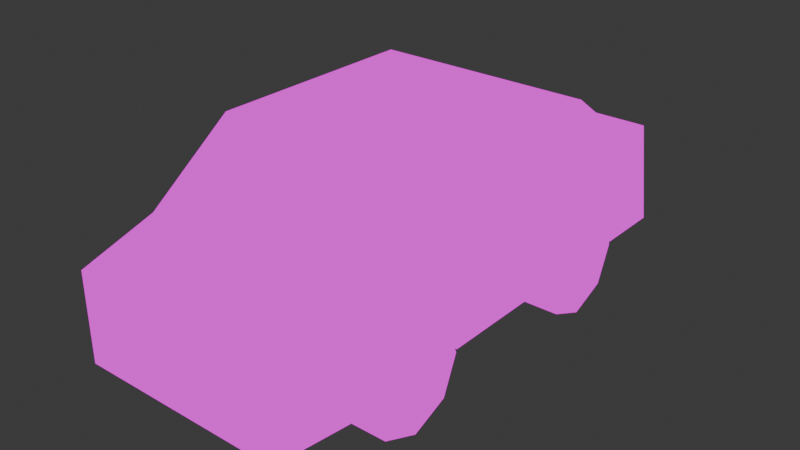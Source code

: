 # Source: github.blend  (saved by Blender 4.2.66; exported with 4.5.12 LTS)
import bpy
from mathutils import Matrix  # noqa: F401  (used for matrix-valued properties, if any)

bpy.ops.wm.read_factory_settings(use_empty=True)
scene = bpy.context.scene
scene.name = 'Scene'

# ---- collections
col_collection = bpy.data.collections.new('Collection'); scene.collection.children.link(col_collection)

# ---- images (referenced by path relative to the original .blend; pixels are not part of the script)
import os
ASSET_DIR = os.environ.get("B2B_ASSET_DIR", "")  # directory of the original .blend (textures are referenced by path, not embedded)
HERE = os.path.dirname(os.path.abspath(__file__))  # packed textures are extracted next to this script under _unpacked/

def load_image(name, relpath, width, height, colorspace="sRGB"):
    """Load a texture the original file referenced (path relative to the .blend, or extracted next to this script)."""
    p = next((c for c in (os.path.join(HERE, relpath), os.path.join(ASSET_DIR, relpath)) if relpath and os.path.exists(c)), "")
    if p:
        img = bpy.data.images.load(p, check_existing=True)
        img.name = name
    else:  # same state as the original file: an image datablock whose file is absent (Cycles renders it pink)
        img = bpy.data.images.new(name, width, height)
        img.source = "FILE"
        img.filepath = "//" + (relpath or name)
    img.colorspace_settings.name = colorspace
    return img
img_anotherpalette_png_001 = load_image('anotherPalette.png.001', 'anotherPalette.png', 1024, 1024, 'sRGB')

# ---- materials (node trees are filled in below, after node groups)
mat_material_001 = bpy.data.materials.new('Material.001')

# ---- material node trees
mat_material_001.use_nodes = True; mat_material_001.node_tree.nodes.clear()
_N = mat_material_001.node_tree.nodes; _L = mat_material_001.node_tree.links
n0 = _N.new('ShaderNodeOutputMaterial'); n0.name = 'Material Output'; n0.location = (300, 300)
n1 = _N.new('ShaderNodeTexImage'); n1.name = 'Image Texture'; n1.location = (-110, 246)
n1.image = img_anotherpalette_png_001
n2 = _N.new('ShaderNodeMapping'); n2.name = 'Mapping'; n2.location = (-290, 206)
n3 = _N.new('ShaderNodeTexCoord'); n3.name = 'Texture Coordinate'; n3.location = (-470, 206)
_L.new(n1.outputs[0], n0.inputs[0])
_L.new(n2.outputs[0], n1.inputs[0])
_L.new(n3.outputs[2], n2.inputs[0])
n0.is_active_output = True

# ---- world
world_world = bpy.data.worlds.new('World'); scene.world = world_world
world_world.use_nodes = True; world_world.node_tree.nodes.clear()
_N = world_world.node_tree.nodes; _L = world_world.node_tree.links
n0 = _N.new('ShaderNodeOutputWorld'); n0.name = 'World Output'; n0.location = (300, 300)
n1 = _N.new('ShaderNodeBackground'); n1.name = 'Background'; n1.location = (10, 300)
n1.inputs[0].default_value = (0.05088, 0.05088, 0.05088, 1.0)
_L.new(n1.outputs[0], n0.inputs[0])
n0.is_active_output = True
world_world.color = (0.05088, 0.05088, 0.05088)
world_world.sun_shadow_jitter_overblur = 0.0

# ---- meshes
me_cube_001 = bpy.data.meshes.new('Cube.001')
me_cube_001.from_pydata([(-1.0, -1.0, 1.0), (-1.0, 1.0, 1.0), (1.0, -1.0, 1.0), (1.0, 1.0, 1.0), (-1.0, -1.793, 0.0), (-0.8699, -1.688, 1.077), (-0.8699, 1.688, 1.077), (-1.0, 1.793, 0.0), (1.0, 1.793, 0.0), (0.8699, 1.688, 1.077), (0.8699, -1.688, 1.077), (1.0, -1.793, 0.0), (-0.9386, -2.513, 0.0307), (-0.9386, -2.513, 0.8326), (-0.8867, 2.369, 0.9036), (-1.0, 2.344, 0.0), (1.0, 2.344, 0.0), (0.8867, 2.369, 0.9036), (0.9386, -2.513, 0.8326), (0.9386, -2.513, 0.0307), (-0.8699, -1.105, 1.503), (-0.8699, 1.105, 1.503), (0.8699, 1.105, 1.503), (0.8699, -1.105, 1.503), (-1.0, 1.793, 1.0), (1.0, 1.793, 1.0), (1.0, -1.793, 1.0), (-1.0, -1.793, 1.0), (-1.0, 1.0, 1.58), (1.0, 1.0, 1.58), (1.0, -1.0, 1.58), (-1.0, -1.0, 1.58), (-1.0, -0.7432, 0.373), (-1.0, -1.0, 0.4794), (-1.0, -0.5887, 0.0), (-1.0, 0.6457, 0.0), (-1.0, 0.8002, 0.373), (-1.0, 1.0, 0.4558), (-1.0, 1.173, 0.5275), (-1.0, 1.701, 0.0), (-1.0, 1.546, 0.373), (1.0, 1.0, 0.4558), (1.0, 0.8002, 0.373), (1.0, -0.7432, 0.373), (1.0, -1.0, 0.4794), (1.0, 0.6457, 0.0), (1.0, -0.5887, 0.0), (-1.0, -1.489, 0.373), (-1.0, -1.644, 0.0), (-1.0, -1.116, 0.5275), (1.0, -1.644, 0.0), (1.0, 1.173, 0.5275), (1.0, 1.701, 0.0), (1.0, 1.546, 0.373), (1.0, -1.116, 0.5275), (1.0, -1.489, 0.373), (-1.021, -0.6245, -7.705e-08), (1.021, -0.6245, 7.705e-08), (-1.021, -0.7685, -0.3477), (1.021, -0.7685, -0.3477), (-1.021, -1.116, -0.4917), (1.021, -1.116, -0.4917), (-1.021, -1.464, -0.3477), (1.021, -1.464, -0.3477), (-1.021, -1.608, -7.705e-08), (1.021, -1.608, 7.705e-08), (-1.021, -1.464, 0.3477), (1.021, -1.464, 0.3477), (-1.021, -1.116, 0.4917), (1.021, -1.116, 0.4917), (-1.021, -0.7685, 0.3477), (1.021, -0.7685, 0.3477), (-1.021, 1.666, -7.705e-08), (1.021, 1.666, 7.705e-08), (-1.021, 1.522, -0.3477), (1.021, 1.522, -0.3477), (-1.021, 1.174, -0.4917), (1.021, 1.174, -0.4917), (-1.021, 0.8264, -0.3477), (1.021, 0.8264, -0.3477), (-1.021, 0.6824, -7.705e-08), (1.021, 0.6824, 7.705e-08), (-1.021, 0.8264, 0.3477), (1.021, 0.8264, 0.3477), (-1.021, 1.174, 0.4917), (1.021, 1.174, 0.4917), (-1.021, 1.522, 0.3477), (1.021, 1.522, 0.3477)], [], [(0, 1, 37, 36, 35, 34, 32, 33), (1, 24, 7, 39, 40, 38, 37), (41, 3, 2, 44, 43, 46, 45, 42), (0, 27, 31), (45, 46, 34, 35), (3, 1, 28, 29), (25, 8, 16, 17), (4, 11, 19, 12), (4, 27, 0, 33, 49, 47, 48), (11, 4, 48, 50), (52, 8, 25, 3, 41, 51, 53), (39, 7, 8, 52), (2, 26, 30), (44, 2, 26, 11, 50, 55, 54), (15, 14, 17, 16), (19, 18, 13, 12), (8, 7, 15, 16), (27, 4, 12, 13), (26, 27, 13, 18), (11, 26, 18, 19), (24, 25, 17, 14), (7, 24, 14, 15), (29, 28, 31, 30), (2, 3, 29, 30), (1, 0, 31, 28), (0, 2, 30, 31), (24, 1, 28), (3, 25, 29), (6, 21, 22, 9), (23, 10, 5, 20), (6, 9, 25, 24), (5, 10, 26, 27), (22, 21, 28, 29), (23, 20, 31, 30), (10, 23, 30, 26), (20, 5, 27, 31), (21, 6, 24, 28), (9, 22, 29, 25), (50, 48, 47, 55), (55, 47, 49, 54), (33, 32, 43, 44, 54, 49), (46, 43, 32, 34), (35, 36, 42, 45), (42, 36, 37, 38, 51, 41), (51, 38, 40, 53), (52, 53, 40, 39), (56, 57, 59, 58), (58, 59, 61, 60), (60, 61, 63, 62), (62, 63, 65, 64), (64, 65, 67, 66), (66, 67, 69, 68), (59, 57, 71, 69, 67, 65, 63, 61), (68, 69, 71, 70), (70, 71, 57, 56), (56, 58, 60, 62, 64, 66, 68, 70), (72, 73, 75, 74), (74, 75, 77, 76), (76, 77, 79, 78), (78, 79, 81, 80), (80, 81, 83, 82), (82, 83, 85, 84), (75, 73, 87, 85, 83, 81, 79, 77), (84, 85, 87, 86), (86, 87, 73, 72), (72, 74, 76, 78, 80, 82, 84, 86)])
_uv = me_cube_001.uv_layers.new(name='UVMap')
_uv.uv.foreach_set('vector', [0.5928, 0.111, 0.5928, 0.111, 0.5928, 0.111, 0.5928, 0.111, 0.5928, 0.111, 0.5928, 0.111, 0.5928, 0.111, 0.5928, 0.111, 0.5928, 0.111, 0.5928, 0.111, 0.5928, 0.111, 0.5928, 0.111, 0.5928, 0.111, 0.5928, 0.111, 0.5928, 0.111, 0.5928, 0.111, 0.5928, 0.111, 0.5928, 0.111, 0.5928, 0.111, 0.5928, 0.111, 0.5928, 0.111, 0.5928, 0.111, 0.5928, 0.111, 0.5928, 0.111, 0.5928, 0.111, 0.5928, 0.111, 0.5928, 0.111, 0.5928, 0.111, 0.5928, 0.111, 0.5928, 0.111, 0.5928, 0.111, 0.5928, 0.111, 0.5928, 0.111, 0.5928, 0.111, 0.5928, 0.111, 0.5928, 0.111, 0.5928, 0.111, 0.5928, 0.111, 0.5928, 0.111, 0.5928, 0.111, 0.5928, 0.111, 0.5928, 0.111, 0.5928, 0.111, 0.5928, 0.111, 0.5928, 0.111, 0.5928, 0.111, 0.5928, 0.111, 0.5928, 0.111, 0.5928, 0.111, 0.5928, 0.111, 0.5928, 0.111, 0.5928, 0.111, 0.5928, 0.111, 0.5928, 0.111, 0.5928, 0.111, 0.5928, 0.111, 0.5928, 0.111, 0.5928, 0.111, 0.5928, 0.111, 0.5928, 0.111, 0.5928, 0.111, 0.5928, 0.111, 0.5928, 0.111, 0.5928, 0.111, 0.5928, 0.111, 0.5928, 0.111, 0.5928, 0.111, 0.5928, 0.111, 0.5928, 0.111, 0.5928, 0.111, 0.5928, 0.111, 0.5928, 0.111, 0.5928, 0.111, 0.5928, 0.111, 0.5928, 0.111, 0.5928, 0.111, 0.5928, 0.111, 0.5928, 0.111, 0.5928, 0.111, 0.5928, 0.111, 0.5928, 0.111, 0.5928, 0.111, 0.5928, 0.111, 0.5928, 0.111, 0.5928, 0.111, 0.5928, 0.111, 0.5928, 0.111, 0.5928, 0.111, 0.5928, 0.111, 0.5928, 0.111, 0.5928, 0.111, 0.5928, 0.111, 0.5928, 0.111, 0.5928, 0.111, 0.5928, 0.111, 0.5928, 0.111, 0.5928, 0.111, 0.5928, 0.111, 0.5928, 0.111, 0.5928, 0.111, 0.5928, 0.111, 0.5928, 0.111, 0.5928, 0.111, 0.5928, 0.111, 0.5928, 0.111, 0.5928, 0.111, 0.5928, 0.111, 0.5928, 0.111, 0.5928, 0.111, 0.5928, 0.111, 0.5928, 0.111, 0.5928, 0.111, 0.5928, 0.111, 0.5928, 0.111, 0.5928, 0.111, 0.5928, 0.111, 0.5928, 0.111, 0.5928, 0.111, 0.5928, 0.111, 0.5928, 0.111, 0.5928, 0.111, 0.5928, 0.111, 0.5928, 0.111, 0.5928, 0.111, 0.5928, 0.111, 0.5928, 0.111, 0.5928, 0.111, 0.5928, 0.111, 0.3721, 0.2564, 0.3721, 0.2564, 0.3721, 0.2564, 0.3721, 0.2564, 0.3721, 0.2564, 0.3721, 0.2564, 0.3721, 0.2564, 0.3721, 0.2564, 0.5928, 0.111, 0.5928, 0.111, 0.5928, 0.111, 0.5928, 0.111, 0.5928, 0.111, 0.5928, 0.111, 0.5928, 0.111, 0.5928, 0.111, 0.5928, 0.111, 0.5928, 0.111, 0.5928, 0.111, 0.5928, 0.111, 0.5928, 0.111, 0.5928, 0.111, 0.5928, 0.111, 0.5928, 0.111, 0.5928, 0.111, 0.5928, 0.111, 0.5928, 0.111, 0.5928, 0.111, 0.5928, 0.111, 0.5928, 0.111, 0.5928, 0.111, 0.5928, 0.111, 0.5928, 0.111, 0.5928, 0.111, 0.5928, 0.111, 0.5928, 0.111, 0.5928, 0.111, 0.5928, 0.111, 0.5928, 0.111, 0.5928, 0.111, 0.5928, 0.111, 0.5928, 0.111, 0.5928, 0.111, 0.5928, 0.111, 0.5928, 0.111, 0.5928, 0.111, 0.5928, 0.111, 0.5928, 0.111, 0.5928, 0.111, 0.5928, 0.111, 0.5928, 0.111, 0.5928, 0.111, 0.5928, 0.111, 0.5928, 0.111, 0.5928, 0.111, 0.5928, 0.111, 0.5928, 0.111, 0.5928, 0.111, 0.5928, 0.111, 0.5928, 0.111, 0.5928, 0.111, 0.5928, 0.111, 0.5928, 0.111, 0.5928, 0.111, 0.5928, 0.111, 0.5928, 0.111, 0.5928, 0.111, 0.5928, 0.111, 0.5928, 0.111, 0.5928, 0.111, 0.5928, 0.111, 0.5928, 0.111, 0.5928, 0.111, 0.5928, 0.111, 0.5928, 0.111, 0.5928, 0.111, 0.9256, 0.1074, 0.9256, 0.1074, 0.9256, 0.1074, 0.9256, 0.1074, 0.9256, 0.1074, 0.9256, 0.1074, 0.9256, 0.1074, 0.9256, 0.1074, 0.9256, 0.1074, 0.9256, 0.1074, 0.9256, 0.1074, 0.9256, 0.1074, 0.9256, 0.1074, 0.9256, 0.1074, 0.9256, 0.1074, 0.9256, 0.1074, 0.9256, 0.1074, 0.9256, 0.1074, 0.9256, 0.1074, 0.9256, 0.1074, 0.9256, 0.1074, 0.9256, 0.1074, 0.9256, 0.1074, 0.9256, 0.1074, 0.9256, 0.1074, 0.9256, 0.1074, 0.9256, 0.1074, 0.9256, 0.1074, 0.9256, 0.1074, 0.9256, 0.1074, 0.9256, 0.1074, 0.9256, 0.1074, 0.9256, 0.1074, 0.9256, 0.1074, 0.9256, 0.1074, 0.9256, 0.1074, 0.9256, 0.1074, 0.9256, 0.1074, 0.9256, 0.1074, 0.9256, 0.1074, 0.9256, 0.1074, 0.9256, 0.1074, 0.9256, 0.1074, 0.9256, 0.1074, 0.9256, 0.1074, 0.9256, 0.1074, 0.9256, 0.1074, 0.9256, 0.1074, 0.9256, 0.1074, 0.9256, 0.1074, 0.9256, 0.1074, 0.9256, 0.1074, 0.9256, 0.1074, 0.9256, 0.1074, 0.9256, 0.1074, 0.9256, 0.1074, 0.9256, 0.1074, 0.9256, 0.1074, 0.9256, 0.1074, 0.9256, 0.1074, 0.9256, 0.1074, 0.9256, 0.1074, 0.9256, 0.1074, 0.9256, 0.1074, 0.9256, 0.1074, 0.9256, 0.1074, 0.9256, 0.1074, 0.9256, 0.1074, 0.9256, 0.1074, 0.9256, 0.1074, 0.9256, 0.1074, 0.9256, 0.1074, 0.9256, 0.1074, 0.9256, 0.1074, 0.9256, 0.1074, 0.9256, 0.1074, 0.9256, 0.1074, 0.9256, 0.1074, 0.9256, 0.1074, 0.9256, 0.1074, 0.9256, 0.1074, 0.9256, 0.1074, 0.9256, 0.1074, 0.9256, 0.1074, 0.9256, 0.1074, 0.9256, 0.1074, 0.9256, 0.1074, 0.9256, 0.1074, 0.9256, 0.1074, 0.9256, 0.1074, 0.9256, 0.1074, 0.9256, 0.1074, 0.9256, 0.1074, 0.9256, 0.1074, 0.9256, 0.1074, 0.9256, 0.1074])
me_cube_001.materials.append(mat_material_001)
me_cube_001.update()

# ---- objects
ob_cube = bpy.data.objects.new('Cube', me_cube_001)

# ---- transforms, parenting, visibility, modifiers, constraints
ob_cube.location = (0.0, 0.0, 0.0)
_vg = ob_cube.vertex_groups.new(name='window')
_vg = ob_cube.vertex_groups.new(name='frame')
_vg = ob_cube.vertex_groups.new(name='wheels')

# ---- collection membership
col_collection.objects.link(ob_cube)

# ---- scene / render settings (as saved in the file)
scene.frame_start = 1; scene.frame_end = 250; scene.frame_set(1)
scene.render.engine = 'BLENDER_EEVEE_NEXT'
bpy.context.view_layer.update()

# ---- added for rendering (the .blend has no active camera and no usable light): camera, sun
cam_auto = bpy.data.cameras.new('AutoCamera')
cam_auto.lens = 50.0
cam_auto.sensor_width = 36.0
cam_auto.clip_end = 1000.0
ob_auto_camera = bpy.data.objects.new('AutoCamera', cam_auto)
scene.collection.objects.link(ob_auto_camera)
ob_auto_camera.location = (5.25741, -6.38125, 4.74997)
ob_auto_camera.rotation_euler = (1.09748, -7.21219e-08, 0.694738)
scene.camera = ob_auto_camera
light_auto_sun = bpy.data.lights.new('AutoSun', 'SUN')
light_auto_sun.energy = 3.0
light_auto_sun.angle = 0.0523599
ob_auto_sun = bpy.data.objects.new('AutoSun', light_auto_sun)
scene.collection.objects.link(ob_auto_sun)
ob_auto_sun.rotation_euler = (0.872665, 0.174533, 0.523599)
bpy.context.view_layer.update()
